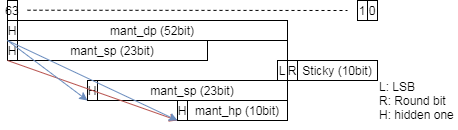

The diagram above was exported from draw.io. Its source (the exported page's mxGraphModel, read from the mxfile embedded in the PNG):
<mxGraphModel dx="2370" dy="1504" grid="1" gridSize="10" guides="1" tooltips="1" connect="1" arrows="1" fold="1" page="1" pageScale="1" pageWidth="827" pageHeight="1169" background="#ffffff" math="0" shadow="0">
  <root>
    <mxCell id="0" />
    <mxCell id="1" parent="0" />
    <mxCell id="2" value="mant_sp (23bit)" style="rounded=0;whiteSpace=wrap;html=1;" vertex="1" parent="1">
      <mxGeometry x="910" y="80" width="190" height="20" as="geometry" />
    </mxCell>
    <mxCell id="3" value="mant_dp (52bit)" style="rounded=0;whiteSpace=wrap;html=1;" vertex="1" parent="1">
      <mxGeometry x="910" y="60" width="270" height="20" as="geometry" />
    </mxCell>
    <mxCell id="4" value="H" style="rounded=0;whiteSpace=wrap;html=1;" vertex="1" parent="1">
      <mxGeometry x="900" y="60" width="10" height="20" as="geometry" />
    </mxCell>
    <mxCell id="5" value="H" style="rounded=0;whiteSpace=wrap;html=1;" vertex="1" parent="1">
      <mxGeometry x="900" y="80" width="10" height="20" as="geometry" />
    </mxCell>
    <mxCell id="6" value="63" style="text;html=1;fillColor=none;align=center;verticalAlign=middle;whiteSpace=wrap;rounded=0;strokeColor=#000000;" vertex="1" parent="1">
      <mxGeometry x="900" y="40" width="10" height="20" as="geometry" />
    </mxCell>
    <mxCell id="7" value="" style="endArrow=none;dashed=1;html=1;" edge="1" parent="1">
      <mxGeometry width="50" height="50" relative="1" as="geometry">
        <mxPoint x="920" y="49.710000000000036" as="sourcePoint" />
        <mxPoint x="1240" y="50" as="targetPoint" />
      </mxGeometry>
    </mxCell>
    <mxCell id="8" value="0" style="text;html=1;fillColor=none;align=center;verticalAlign=middle;whiteSpace=wrap;rounded=0;strokeColor=#000000;" vertex="1" parent="1">
      <mxGeometry x="1260" y="40" width="10" height="20" as="geometry" />
    </mxCell>
    <mxCell id="9" value="1" style="text;html=1;fillColor=none;align=center;verticalAlign=middle;whiteSpace=wrap;rounded=0;strokeColor=#000000;" vertex="1" parent="1">
      <mxGeometry x="1250" y="40" width="10" height="20" as="geometry" />
    </mxCell>
    <mxCell id="10" value="L" style="text;html=1;fillColor=none;align=center;verticalAlign=middle;whiteSpace=wrap;rounded=0;strokeColor=#000000;" vertex="1" parent="1">
      <mxGeometry x="1170" y="100" width="10" height="20" as="geometry" />
    </mxCell>
    <mxCell id="11" value="R" style="text;html=1;fillColor=none;align=center;verticalAlign=middle;whiteSpace=wrap;rounded=0;strokeColor=#000000;" vertex="1" parent="1">
      <mxGeometry x="1180" y="100" width="10" height="20" as="geometry" />
    </mxCell>
    <mxCell id="12" value="Sticky (10bit)" style="text;html=1;fillColor=none;align=center;verticalAlign=middle;whiteSpace=wrap;rounded=0;strokeColor=#000000;" vertex="1" parent="1">
      <mxGeometry x="1190" y="100" width="80" height="20" as="geometry" />
    </mxCell>
    <mxCell id="13" value="L: LSB&lt;br&gt;R: Round bit&lt;br&gt;H: hidden one" style="text;html=1;strokeColor=none;fillColor=none;align=left;verticalAlign=middle;whiteSpace=wrap;rounded=0;" vertex="1" parent="1">
      <mxGeometry x="1270" y="120" width="80" height="40" as="geometry" />
    </mxCell>
    <mxCell id="14" value="mant_hp (10bit)" style="rounded=0;whiteSpace=wrap;html=1;" vertex="1" parent="1">
      <mxGeometry x="1080" y="140" width="100" height="20" as="geometry" />
    </mxCell>
    <mxCell id="15" value="H" style="rounded=0;whiteSpace=wrap;html=1;" vertex="1" parent="1">
      <mxGeometry x="1070" y="140" width="10" height="20" as="geometry" />
    </mxCell>
    <mxCell id="16" value="mant_sp (23bit)" style="rounded=0;whiteSpace=wrap;html=1;" vertex="1" parent="1">
      <mxGeometry x="990" y="120" width="190" height="20" as="geometry" />
    </mxCell>
    <mxCell id="17" value="H" style="rounded=0;whiteSpace=wrap;html=1;" vertex="1" parent="1">
      <mxGeometry x="980" y="120" width="10" height="20" as="geometry" />
    </mxCell>
    <mxCell id="18" value="" style="endArrow=none;html=1;entryX=1;entryY=0;entryDx=0;entryDy=0;exitX=0;exitY=0;exitDx=0;exitDy=0;" edge="1" source="11" target="3" parent="1">
      <mxGeometry width="50" height="50" relative="1" as="geometry">
        <mxPoint x="1150" y="140" as="sourcePoint" />
        <mxPoint x="1200" y="90" as="targetPoint" />
      </mxGeometry>
    </mxCell>
    <mxCell id="19" value="" style="endArrow=classic;html=1;entryX=0;entryY=1;entryDx=0;entryDy=0;exitX=0;exitY=1;exitDx=0;exitDy=0;fillColor=#f8cecc;strokeColor=#b85450;" edge="1" source="5" target="15" parent="1">
      <mxGeometry width="50" height="50" relative="1" as="geometry">
        <mxPoint x="950" y="180" as="sourcePoint" />
        <mxPoint x="1000" y="130" as="targetPoint" />
      </mxGeometry>
    </mxCell>
    <mxCell id="20" value="" style="endArrow=classic;html=1;entryX=0;entryY=1;entryDx=0;entryDy=0;exitX=0;exitY=0;exitDx=0;exitDy=0;fillColor=#dae8fc;strokeColor=#6c8ebf;" edge="1" source="5" target="17" parent="1">
      <mxGeometry width="50" height="50" relative="1" as="geometry">
        <mxPoint x="880" y="120" as="sourcePoint" />
        <mxPoint x="1050" y="180" as="targetPoint" />
      </mxGeometry>
    </mxCell>
    <mxCell id="21" value="" style="endArrow=classic;html=1;entryX=0;entryY=1;entryDx=0;entryDy=0;fillColor=#dae8fc;strokeColor=#6c8ebf;" edge="1" target="15" parent="1">
      <mxGeometry width="50" height="50" relative="1" as="geometry">
        <mxPoint x="900" y="80" as="sourcePoint" />
        <mxPoint x="990" y="150" as="targetPoint" />
      </mxGeometry>
    </mxCell>
  </root>
</mxGraphModel>